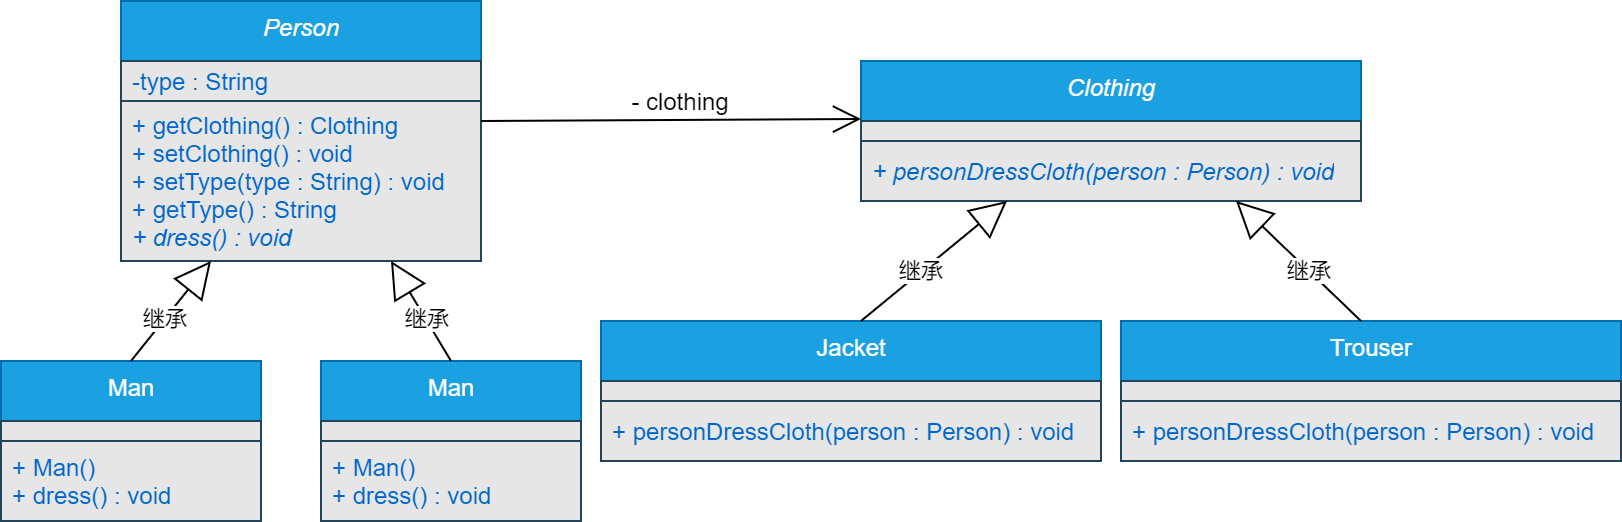

The diagram above was exported from draw.io. Its source (the exported page's mxGraphModel, read from the mxfile embedded in the PNG):
<mxGraphModel dx="2208" dy="8" grid="0" gridSize="10" guides="1" tooltips="1" connect="1" arrows="1" fold="1" page="0" pageScale="1" pageWidth="827" pageHeight="1169" background="none" math="0" shadow="0">
  <root>
    <mxCell id="WIyWlLk6GJQsqaUBKTNV-0" />
    <mxCell id="WIyWlLk6GJQsqaUBKTNV-1" parent="WIyWlLk6GJQsqaUBKTNV-0" />
    <mxCell id="sfL01wLGTufC5PPhrlUJ-0" value="&lt;i&gt;Person&lt;/i&gt;" style="swimlane;fontStyle=0;align=center;verticalAlign=top;childLayout=stackLayout;horizontal=1;startSize=30;horizontalStack=0;resizeParent=1;resizeParentMax=0;resizeLast=0;collapsible=0;marginBottom=0;html=1;strokeColor=#006EAF;fillColor=#1ba1e2;fontColor=#ffffff;" parent="WIyWlLk6GJQsqaUBKTNV-1" vertex="1">
      <mxGeometry x="-360" y="860" width="180" height="130" as="geometry" />
    </mxCell>
    <mxCell id="sfL01wLGTufC5PPhrlUJ-1" value="-type : String" style="text;html=1;strokeColor=#23445d;align=left;verticalAlign=middle;spacingLeft=4;spacingRight=4;overflow=hidden;rotatable=0;points=[[0,0.5],[1,0.5]];portConstraint=eastwest;fontColor=#0066CC;fillColor=#E6E6E6;" parent="sfL01wLGTufC5PPhrlUJ-0" vertex="1">
      <mxGeometry y="30" width="180" height="20" as="geometry" />
    </mxCell>
    <mxCell id="sfL01wLGTufC5PPhrlUJ-2" value="+ getClothing() : Clothing&lt;br&gt;+ setClothing() : void&lt;br&gt;+ setType(type : String) : void&lt;br&gt;+ getType() : String&lt;br&gt;&lt;i&gt;+ dress() : void&lt;/i&gt;" style="text;html=1;strokeColor=#23445d;fillColor=#E6E6E6;align=left;verticalAlign=middle;spacingLeft=4;spacingRight=4;overflow=hidden;rotatable=0;points=[[0,0.5],[1,0.5]];portConstraint=eastwest;fontColor=#0066CC;" parent="sfL01wLGTufC5PPhrlUJ-0" vertex="1">
      <mxGeometry y="50" width="180" height="80" as="geometry" />
    </mxCell>
    <mxCell id="sfL01wLGTufC5PPhrlUJ-3" value="Clothing" style="swimlane;fontStyle=2;align=center;verticalAlign=top;childLayout=stackLayout;horizontal=1;startSize=30;horizontalStack=0;resizeParent=1;resizeParentMax=0;resizeLast=0;collapsible=0;marginBottom=0;html=1;strokeColor=#006EAF;fillColor=#1ba1e2;fontColor=#ffffff;" parent="WIyWlLk6GJQsqaUBKTNV-1" vertex="1">
      <mxGeometry x="10" y="890" width="250" height="70" as="geometry" />
    </mxCell>
    <mxCell id="sfL01wLGTufC5PPhrlUJ-4" value="" style="text;html=1;strokeColor=#23445d;align=left;verticalAlign=middle;spacingLeft=4;spacingRight=4;overflow=hidden;rotatable=0;points=[[0,0.5],[1,0.5]];portConstraint=eastwest;fontColor=#0066CC;fillColor=#E6E6E6;" parent="sfL01wLGTufC5PPhrlUJ-3" vertex="1">
      <mxGeometry y="30" width="250" height="10" as="geometry" />
    </mxCell>
    <mxCell id="sfL01wLGTufC5PPhrlUJ-5" value="+ personDressCloth(person : Person) : void" style="text;html=1;strokeColor=#23445d;fillColor=#E6E6E6;align=left;verticalAlign=middle;spacingLeft=4;spacingRight=4;overflow=hidden;rotatable=0;points=[[0,0.5],[1,0.5]];portConstraint=eastwest;fontColor=#0066CC;fontStyle=2" parent="sfL01wLGTufC5PPhrlUJ-3" vertex="1">
      <mxGeometry y="40" width="250" height="30" as="geometry" />
    </mxCell>
    <mxCell id="ixDbcLKR7QeknGX8O4YN-1" value="Man" style="swimlane;fontStyle=0;align=center;verticalAlign=top;childLayout=stackLayout;horizontal=1;startSize=30;horizontalStack=0;resizeParent=1;resizeParentMax=0;resizeLast=0;collapsible=0;marginBottom=0;html=1;strokeColor=#006EAF;fillColor=#1ba1e2;fontColor=#ffffff;" vertex="1" parent="WIyWlLk6GJQsqaUBKTNV-1">
      <mxGeometry x="-420" y="1040" width="130" height="80" as="geometry" />
    </mxCell>
    <mxCell id="ixDbcLKR7QeknGX8O4YN-2" value="" style="text;html=1;strokeColor=#23445d;align=left;verticalAlign=middle;spacingLeft=4;spacingRight=4;overflow=hidden;rotatable=0;points=[[0,0.5],[1,0.5]];portConstraint=eastwest;fontColor=#0066CC;fillColor=#E6E6E6;" vertex="1" parent="ixDbcLKR7QeknGX8O4YN-1">
      <mxGeometry y="30" width="130" height="10" as="geometry" />
    </mxCell>
    <mxCell id="ixDbcLKR7QeknGX8O4YN-3" value="+ Man()&lt;br&gt;+ dress() : void" style="text;html=1;strokeColor=#23445d;fillColor=#E6E6E6;align=left;verticalAlign=middle;spacingLeft=4;spacingRight=4;overflow=hidden;rotatable=0;points=[[0,0.5],[1,0.5]];portConstraint=eastwest;fontColor=#0066CC;" vertex="1" parent="ixDbcLKR7QeknGX8O4YN-1">
      <mxGeometry y="40" width="130" height="40" as="geometry" />
    </mxCell>
    <mxCell id="ixDbcLKR7QeknGX8O4YN-4" value="" style="endArrow=open;endFill=1;endSize=12;html=1;entryX=0;entryY=-0.1;entryDx=0;entryDy=0;entryPerimeter=0;" edge="1" parent="WIyWlLk6GJQsqaUBKTNV-1" target="sfL01wLGTufC5PPhrlUJ-4">
      <mxGeometry width="160" relative="1" as="geometry">
        <mxPoint x="-180" y="920" as="sourcePoint" />
        <mxPoint x="-50" y="920" as="targetPoint" />
      </mxGeometry>
    </mxCell>
    <mxCell id="ixDbcLKR7QeknGX8O4YN-5" value="- clothing" style="text;html=1;strokeColor=none;fillColor=none;align=center;verticalAlign=middle;whiteSpace=wrap;rounded=0;" vertex="1" parent="WIyWlLk6GJQsqaUBKTNV-1">
      <mxGeometry x="-110" y="900" width="60" height="20" as="geometry" />
    </mxCell>
    <mxCell id="ixDbcLKR7QeknGX8O4YN-6" value="Man" style="swimlane;fontStyle=0;align=center;verticalAlign=top;childLayout=stackLayout;horizontal=1;startSize=30;horizontalStack=0;resizeParent=1;resizeParentMax=0;resizeLast=0;collapsible=0;marginBottom=0;html=1;strokeColor=#006EAF;fillColor=#1ba1e2;fontColor=#ffffff;" vertex="1" parent="WIyWlLk6GJQsqaUBKTNV-1">
      <mxGeometry x="-260" y="1040" width="130" height="80" as="geometry" />
    </mxCell>
    <mxCell id="ixDbcLKR7QeknGX8O4YN-7" value="" style="text;html=1;strokeColor=#23445d;align=left;verticalAlign=middle;spacingLeft=4;spacingRight=4;overflow=hidden;rotatable=0;points=[[0,0.5],[1,0.5]];portConstraint=eastwest;fontColor=#0066CC;fillColor=#E6E6E6;" vertex="1" parent="ixDbcLKR7QeknGX8O4YN-6">
      <mxGeometry y="30" width="130" height="10" as="geometry" />
    </mxCell>
    <mxCell id="ixDbcLKR7QeknGX8O4YN-8" value="+ Man()&lt;br&gt;+ dress() : void" style="text;html=1;strokeColor=#23445d;fillColor=#E6E6E6;align=left;verticalAlign=middle;spacingLeft=4;spacingRight=4;overflow=hidden;rotatable=0;points=[[0,0.5],[1,0.5]];portConstraint=eastwest;fontColor=#0066CC;" vertex="1" parent="ixDbcLKR7QeknGX8O4YN-6">
      <mxGeometry y="40" width="130" height="40" as="geometry" />
    </mxCell>
    <mxCell id="ixDbcLKR7QeknGX8O4YN-9" value="继承" style="endArrow=block;endSize=16;endFill=0;html=1;entryX=0.25;entryY=1;entryDx=0;entryDy=0;exitX=0.5;exitY=0;exitDx=0;exitDy=0;" edge="1" parent="WIyWlLk6GJQsqaUBKTNV-1" source="ixDbcLKR7QeknGX8O4YN-1" target="sfL01wLGTufC5PPhrlUJ-0">
      <mxGeometry x="-0.1667" width="160" relative="1" as="geometry">
        <mxPoint x="-350" y="1040" as="sourcePoint" />
        <mxPoint x="-470" y="1340" as="targetPoint" />
        <mxPoint as="offset" />
      </mxGeometry>
    </mxCell>
    <mxCell id="ixDbcLKR7QeknGX8O4YN-11" value="继承" style="endArrow=block;endSize=16;endFill=0;html=1;entryX=0.75;entryY=1;entryDx=0;entryDy=0;exitX=0.5;exitY=0;exitDx=0;exitDy=0;" edge="1" parent="WIyWlLk6GJQsqaUBKTNV-1" source="ixDbcLKR7QeknGX8O4YN-6" target="sfL01wLGTufC5PPhrlUJ-0">
      <mxGeometry x="-0.1667" width="160" relative="1" as="geometry">
        <mxPoint x="-200" y="1040" as="sourcePoint" />
        <mxPoint x="-160" y="990" as="targetPoint" />
        <mxPoint as="offset" />
      </mxGeometry>
    </mxCell>
    <mxCell id="ixDbcLKR7QeknGX8O4YN-12" value="Jacket" style="swimlane;fontStyle=0;align=center;verticalAlign=top;childLayout=stackLayout;horizontal=1;startSize=30;horizontalStack=0;resizeParent=1;resizeParentMax=0;resizeLast=0;collapsible=0;marginBottom=0;html=1;strokeColor=#006EAF;fillColor=#1ba1e2;fontColor=#ffffff;" vertex="1" parent="WIyWlLk6GJQsqaUBKTNV-1">
      <mxGeometry x="-120" y="1020" width="250" height="70" as="geometry" />
    </mxCell>
    <mxCell id="ixDbcLKR7QeknGX8O4YN-13" value="" style="text;html=1;strokeColor=#23445d;align=left;verticalAlign=middle;spacingLeft=4;spacingRight=4;overflow=hidden;rotatable=0;points=[[0,0.5],[1,0.5]];portConstraint=eastwest;fontColor=#0066CC;fillColor=#E6E6E6;" vertex="1" parent="ixDbcLKR7QeknGX8O4YN-12">
      <mxGeometry y="30" width="250" height="10" as="geometry" />
    </mxCell>
    <mxCell id="ixDbcLKR7QeknGX8O4YN-14" value="+ personDressCloth(person : Person) : void" style="text;html=1;strokeColor=#23445d;fillColor=#E6E6E6;align=left;verticalAlign=middle;spacingLeft=4;spacingRight=4;overflow=hidden;rotatable=0;points=[[0,0.5],[1,0.5]];portConstraint=eastwest;fontColor=#0066CC;fontStyle=0" vertex="1" parent="ixDbcLKR7QeknGX8O4YN-12">
      <mxGeometry y="40" width="250" height="30" as="geometry" />
    </mxCell>
    <mxCell id="ixDbcLKR7QeknGX8O4YN-15" value="Trouser" style="swimlane;fontStyle=0;align=center;verticalAlign=top;childLayout=stackLayout;horizontal=1;startSize=30;horizontalStack=0;resizeParent=1;resizeParentMax=0;resizeLast=0;collapsible=0;marginBottom=0;html=1;strokeColor=#006EAF;fillColor=#1ba1e2;fontColor=#ffffff;" vertex="1" parent="WIyWlLk6GJQsqaUBKTNV-1">
      <mxGeometry x="140" y="1020" width="250" height="70" as="geometry" />
    </mxCell>
    <mxCell id="ixDbcLKR7QeknGX8O4YN-16" value="" style="text;html=1;strokeColor=#23445d;align=left;verticalAlign=middle;spacingLeft=4;spacingRight=4;overflow=hidden;rotatable=0;points=[[0,0.5],[1,0.5]];portConstraint=eastwest;fontColor=#0066CC;fillColor=#E6E6E6;" vertex="1" parent="ixDbcLKR7QeknGX8O4YN-15">
      <mxGeometry y="30" width="250" height="10" as="geometry" />
    </mxCell>
    <mxCell id="ixDbcLKR7QeknGX8O4YN-17" value="+ personDressCloth(person : Person) : void" style="text;html=1;strokeColor=#23445d;fillColor=#E6E6E6;align=left;verticalAlign=middle;spacingLeft=4;spacingRight=4;overflow=hidden;rotatable=0;points=[[0,0.5],[1,0.5]];portConstraint=eastwest;fontColor=#0066CC;fontStyle=0" vertex="1" parent="ixDbcLKR7QeknGX8O4YN-15">
      <mxGeometry y="40" width="250" height="30" as="geometry" />
    </mxCell>
    <mxCell id="ixDbcLKR7QeknGX8O4YN-18" value="继承" style="endArrow=block;endSize=16;endFill=0;html=1;entryX=0.292;entryY=1;entryDx=0;entryDy=0;exitX=0.5;exitY=0;exitDx=0;exitDy=0;entryPerimeter=0;" edge="1" parent="WIyWlLk6GJQsqaUBKTNV-1" target="sfL01wLGTufC5PPhrlUJ-5">
      <mxGeometry x="-0.1667" width="160" relative="1" as="geometry">
        <mxPoint x="10" y="1020" as="sourcePoint" />
        <mxPoint x="50" y="970" as="targetPoint" />
        <mxPoint as="offset" />
      </mxGeometry>
    </mxCell>
    <mxCell id="ixDbcLKR7QeknGX8O4YN-19" value="继承" style="endArrow=block;endSize=16;endFill=0;html=1;entryX=0.75;entryY=1;entryDx=0;entryDy=0;exitX=0.5;exitY=0;exitDx=0;exitDy=0;" edge="1" parent="WIyWlLk6GJQsqaUBKTNV-1" target="sfL01wLGTufC5PPhrlUJ-3">
      <mxGeometry x="-0.1667" width="160" relative="1" as="geometry">
        <mxPoint x="260" y="1020" as="sourcePoint" />
        <mxPoint x="230" y="970" as="targetPoint" />
        <mxPoint as="offset" />
      </mxGeometry>
    </mxCell>
  </root>
</mxGraphModel>